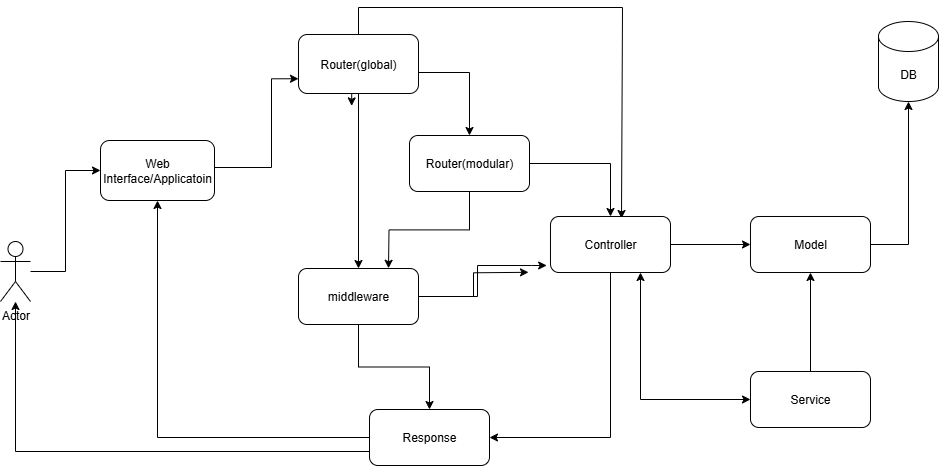

The diagram above was exported from draw.io. Its source (the exported page's mxGraphModel, read from the mxfile embedded in the PNG):
<mxGraphModel dx="1892" dy="596" grid="0" gridSize="10" guides="1" tooltips="1" connect="1" arrows="1" fold="1" page="1" pageScale="1" pageWidth="850" pageHeight="1100" background="light-dark(#FFFFFF,#FFFFFF)" math="0" shadow="0">
  <root>
    <mxCell id="0" />
    <mxCell id="1" parent="0" />
    <mxCell id="YOIw18CYa5GOVc5nZw5Y-18" style="edgeStyle=orthogonalEdgeStyle;rounded=0;orthogonalLoop=1;jettySize=auto;html=1;strokeColor=light-dark(#000000,#000000);strokeWidth=1;entryX=0;entryY=0.5;entryDx=0;entryDy=0;" edge="1" parent="1" source="YOIw18CYa5GOVc5nZw5Y-3" target="YOIw18CYa5GOVc5nZw5Y-7">
      <mxGeometry relative="1" as="geometry">
        <mxPoint x="112.800048828125" y="131.4000244140625" as="targetPoint" />
      </mxGeometry>
    </mxCell>
    <mxCell id="YOIw18CYa5GOVc5nZw5Y-3" value="Actor" style="shape=umlActor;verticalLabelPosition=bottom;verticalAlign=top;html=1;outlineConnect=0;strokeColor=light-dark(#000000,#000000);" vertex="1" parent="1">
      <mxGeometry x="-44" y="267" width="30" height="60" as="geometry" />
    </mxCell>
    <mxCell id="YOIw18CYa5GOVc5nZw5Y-21" style="edgeStyle=orthogonalEdgeStyle;rounded=0;orthogonalLoop=1;jettySize=auto;html=1;strokeColor=light-dark(#000000,#000000);entryX=0;entryY=0.75;entryDx=0;entryDy=0;" edge="1" parent="1" target="YOIw18CYa5GOVc5nZw5Y-19">
      <mxGeometry relative="1" as="geometry">
        <mxPoint x="226" y="100" as="targetPoint" />
        <mxPoint x="148" y="193" as="sourcePoint" />
        <Array as="points">
          <mxPoint x="227" y="193" />
          <mxPoint x="227" y="105" />
        </Array>
      </mxGeometry>
    </mxCell>
    <mxCell id="YOIw18CYa5GOVc5nZw5Y-7" value="&lt;font style=&quot;color: light-dark(rgb(0, 0, 0), rgb(0, 0, 0));&quot;&gt;Web Interface/Applicatoin&lt;/font&gt;" style="rounded=1;whiteSpace=wrap;html=1;fillColor=light-dark(#FFFFFF,#FFFFFF);strokeColor=light-dark(#000000,#000000);" vertex="1" parent="1">
      <mxGeometry x="56" y="166" width="114" height="60" as="geometry" />
    </mxCell>
    <mxCell id="YOIw18CYa5GOVc5nZw5Y-20" style="edgeStyle=orthogonalEdgeStyle;rounded=0;orthogonalLoop=1;jettySize=auto;html=1;exitX=0.25;exitY=1;exitDx=0;exitDy=0;" edge="1" parent="1" source="YOIw18CYa5GOVc5nZw5Y-19">
      <mxGeometry relative="1" as="geometry">
        <mxPoint x="307.2000732421875" y="131.4000244140625" as="targetPoint" />
      </mxGeometry>
    </mxCell>
    <mxCell id="YOIw18CYa5GOVc5nZw5Y-22" style="edgeStyle=orthogonalEdgeStyle;rounded=0;orthogonalLoop=1;jettySize=auto;html=1;strokeColor=light-dark(#000000,#000000);entryX=0.5;entryY=0;entryDx=0;entryDy=0;" edge="1" parent="1" target="YOIw18CYa5GOVc5nZw5Y-23">
      <mxGeometry relative="1" as="geometry">
        <mxPoint x="483" y="217" as="targetPoint" />
        <mxPoint x="374" y="98" as="sourcePoint" />
        <Array as="points">
          <mxPoint x="425" y="98" />
        </Array>
      </mxGeometry>
    </mxCell>
    <mxCell id="YOIw18CYa5GOVc5nZw5Y-28" style="edgeStyle=orthogonalEdgeStyle;rounded=0;orthogonalLoop=1;jettySize=auto;html=1;strokeColor=light-dark(#000000,#000000);" edge="1" parent="1" source="YOIw18CYa5GOVc5nZw5Y-19">
      <mxGeometry relative="1" as="geometry">
        <mxPoint x="577" y="244" as="targetPoint" />
        <Array as="points">
          <mxPoint x="314" y="33" />
          <mxPoint x="578" y="33" />
        </Array>
      </mxGeometry>
    </mxCell>
    <mxCell id="YOIw18CYa5GOVc5nZw5Y-31" style="edgeStyle=orthogonalEdgeStyle;rounded=0;orthogonalLoop=1;jettySize=auto;html=1;exitX=0.5;exitY=1;exitDx=0;exitDy=0;entryX=0.5;entryY=0;entryDx=0;entryDy=0;strokeColor=light-dark(#000000,#000000);" edge="1" parent="1" source="YOIw18CYa5GOVc5nZw5Y-19" target="YOIw18CYa5GOVc5nZw5Y-30">
      <mxGeometry relative="1" as="geometry" />
    </mxCell>
    <mxCell id="YOIw18CYa5GOVc5nZw5Y-19" value="Router(global)" style="rounded=1;whiteSpace=wrap;html=1;fillColor=light-dark(#FFFFFF,#FFFFFF);fontColor=light-dark(#000000,#000000);labelBorderColor=none;strokeColor=light-dark(#000000,#000000);" vertex="1" parent="1">
      <mxGeometry x="254" y="60" width="120" height="59" as="geometry" />
    </mxCell>
    <mxCell id="YOIw18CYa5GOVc5nZw5Y-25" value="" style="edgeStyle=orthogonalEdgeStyle;rounded=0;orthogonalLoop=1;jettySize=auto;html=1;strokeColor=light-dark(#000000,#000000);" edge="1" parent="1" source="YOIw18CYa5GOVc5nZw5Y-23" target="YOIw18CYa5GOVc5nZw5Y-24">
      <mxGeometry relative="1" as="geometry" />
    </mxCell>
    <mxCell id="YOIw18CYa5GOVc5nZw5Y-39" style="edgeStyle=orthogonalEdgeStyle;rounded=0;orthogonalLoop=1;jettySize=auto;html=1;exitX=0.5;exitY=1;exitDx=0;exitDy=0;strokeColor=light-dark(#000000,#000000);" edge="1" parent="1" source="YOIw18CYa5GOVc5nZw5Y-23">
      <mxGeometry relative="1" as="geometry">
        <mxPoint x="344" y="293.8000183105469" as="targetPoint" />
      </mxGeometry>
    </mxCell>
    <mxCell id="YOIw18CYa5GOVc5nZw5Y-23" value="Router(modular)" style="rounded=1;whiteSpace=wrap;html=1;fillColor=light-dark(#FFFFFF,#FFFFFF);fontColor=light-dark(#000000,#000000);labelBorderColor=none;strokeColor=light-dark(#000000,#000000);" vertex="1" parent="1">
      <mxGeometry x="365" y="161" width="120" height="56" as="geometry" />
    </mxCell>
    <mxCell id="YOIw18CYa5GOVc5nZw5Y-41" style="edgeStyle=orthogonalEdgeStyle;rounded=0;orthogonalLoop=1;jettySize=auto;html=1;exitX=0.5;exitY=1;exitDx=0;exitDy=0;entryX=1;entryY=0.5;entryDx=0;entryDy=0;strokeColor=light-dark(#000000,#000000);" edge="1" parent="1" source="YOIw18CYa5GOVc5nZw5Y-24" target="YOIw18CYa5GOVc5nZw5Y-34">
      <mxGeometry relative="1" as="geometry" />
    </mxCell>
    <mxCell id="YOIw18CYa5GOVc5nZw5Y-42" style="edgeStyle=orthogonalEdgeStyle;rounded=0;orthogonalLoop=1;jettySize=auto;html=1;exitX=0.75;exitY=1;exitDx=0;exitDy=0;entryX=0;entryY=0.5;entryDx=0;entryDy=0;strokeColor=light-dark(#000000,#000000);startArrow=classic;startFill=1;" edge="1" parent="1" source="YOIw18CYa5GOVc5nZw5Y-24" target="YOIw18CYa5GOVc5nZw5Y-38">
      <mxGeometry relative="1" as="geometry" />
    </mxCell>
    <mxCell id="YOIw18CYa5GOVc5nZw5Y-44" style="edgeStyle=orthogonalEdgeStyle;rounded=0;orthogonalLoop=1;jettySize=auto;html=1;exitX=1;exitY=0.5;exitDx=0;exitDy=0;entryX=0;entryY=0.5;entryDx=0;entryDy=0;strokeColor=light-dark(#000000,#000000);" edge="1" parent="1" source="YOIw18CYa5GOVc5nZw5Y-24" target="YOIw18CYa5GOVc5nZw5Y-37">
      <mxGeometry relative="1" as="geometry" />
    </mxCell>
    <mxCell id="YOIw18CYa5GOVc5nZw5Y-24" value="Controller" style="rounded=1;whiteSpace=wrap;html=1;fillColor=light-dark(#FFFFFF,#FFFFFF);fontColor=light-dark(#000000,#000000);labelBorderColor=none;strokeColor=light-dark(#000000,#000000);" vertex="1" parent="1">
      <mxGeometry x="506" y="242" width="120" height="56" as="geometry" />
    </mxCell>
    <mxCell id="YOIw18CYa5GOVc5nZw5Y-32" style="edgeStyle=orthogonalEdgeStyle;rounded=0;orthogonalLoop=1;jettySize=auto;html=1;exitX=1;exitY=0.5;exitDx=0;exitDy=0;" edge="1" parent="1" source="YOIw18CYa5GOVc5nZw5Y-30">
      <mxGeometry relative="1" as="geometry">
        <mxPoint x="484.00006103515625" y="297.8000183105469" as="targetPoint" />
      </mxGeometry>
    </mxCell>
    <mxCell id="YOIw18CYa5GOVc5nZw5Y-40" style="edgeStyle=orthogonalEdgeStyle;rounded=0;orthogonalLoop=1;jettySize=auto;html=1;exitX=0.5;exitY=1;exitDx=0;exitDy=0;entryX=0.5;entryY=0;entryDx=0;entryDy=0;strokeColor=light-dark(#000000,#000000);" edge="1" parent="1" source="YOIw18CYa5GOVc5nZw5Y-30" target="YOIw18CYa5GOVc5nZw5Y-34">
      <mxGeometry relative="1" as="geometry" />
    </mxCell>
    <mxCell id="YOIw18CYa5GOVc5nZw5Y-30" value="middleware" style="rounded=1;whiteSpace=wrap;html=1;fillColor=light-dark(#FFFFFF,#FFFFFF);fontColor=light-dark(#000000,#000000);labelBorderColor=none;strokeColor=light-dark(#000000,#000000);" vertex="1" parent="1">
      <mxGeometry x="254" y="294" width="120" height="56" as="geometry" />
    </mxCell>
    <mxCell id="YOIw18CYa5GOVc5nZw5Y-33" style="edgeStyle=orthogonalEdgeStyle;rounded=0;orthogonalLoop=1;jettySize=auto;html=1;exitX=1;exitY=0.5;exitDx=0;exitDy=0;entryX=-0.032;entryY=0.875;entryDx=0;entryDy=0;entryPerimeter=0;strokeColor=light-dark(#000000,#000000);" edge="1" parent="1" source="YOIw18CYa5GOVc5nZw5Y-30" target="YOIw18CYa5GOVc5nZw5Y-24">
      <mxGeometry relative="1" as="geometry">
        <Array as="points">
          <mxPoint x="433" y="322" />
          <mxPoint x="433" y="291" />
          <mxPoint x="487" y="291" />
        </Array>
      </mxGeometry>
    </mxCell>
    <mxCell id="YOIw18CYa5GOVc5nZw5Y-46" style="edgeStyle=orthogonalEdgeStyle;rounded=0;orthogonalLoop=1;jettySize=auto;html=1;exitX=0;exitY=0.5;exitDx=0;exitDy=0;entryX=0.5;entryY=1;entryDx=0;entryDy=0;strokeColor=light-dark(#000000,#000000);" edge="1" parent="1" source="YOIw18CYa5GOVc5nZw5Y-34" target="YOIw18CYa5GOVc5nZw5Y-7">
      <mxGeometry relative="1" as="geometry" />
    </mxCell>
    <mxCell id="YOIw18CYa5GOVc5nZw5Y-34" value="Response" style="rounded=1;whiteSpace=wrap;html=1;fillColor=light-dark(#FFFFFF,#FFFFFF);fontColor=light-dark(#000000,#000000);labelBorderColor=none;strokeColor=light-dark(#000000,#000000);" vertex="1" parent="1">
      <mxGeometry x="325" y="435" width="120" height="56" as="geometry" />
    </mxCell>
    <mxCell id="YOIw18CYa5GOVc5nZw5Y-36" value="&lt;font style=&quot;color: light-dark(rgb(0, 0, 0), rgb(0, 0, 0));&quot;&gt;DB&lt;/font&gt;" style="shape=cylinder3;whiteSpace=wrap;html=1;boundedLbl=1;backgroundOutline=1;size=15;fillColor=light-dark(#FFFFFF,#FFFFFF);strokeColor=light-dark(#000000,#000000);" vertex="1" parent="1">
      <mxGeometry x="834" y="47" width="60" height="80" as="geometry" />
    </mxCell>
    <mxCell id="YOIw18CYa5GOVc5nZw5Y-37" value="Model" style="rounded=1;whiteSpace=wrap;html=1;fillColor=light-dark(#FFFFFF,#FFFFFF);fontColor=light-dark(#000000,#000000);labelBorderColor=none;strokeColor=light-dark(#000000,#000000);" vertex="1" parent="1">
      <mxGeometry x="706" y="242" width="120" height="56" as="geometry" />
    </mxCell>
    <mxCell id="YOIw18CYa5GOVc5nZw5Y-45" style="edgeStyle=orthogonalEdgeStyle;rounded=0;orthogonalLoop=1;jettySize=auto;html=1;exitX=0.5;exitY=0;exitDx=0;exitDy=0;entryX=0.5;entryY=1;entryDx=0;entryDy=0;strokeColor=light-dark(#000000,#000000);" edge="1" parent="1" source="YOIw18CYa5GOVc5nZw5Y-38" target="YOIw18CYa5GOVc5nZw5Y-37">
      <mxGeometry relative="1" as="geometry" />
    </mxCell>
    <mxCell id="YOIw18CYa5GOVc5nZw5Y-38" value="Service" style="rounded=1;whiteSpace=wrap;html=1;fillColor=light-dark(#FFFFFF,#FFFFFF);fontColor=light-dark(#000000,#000000);labelBorderColor=none;strokeColor=light-dark(#000000,#000000);" vertex="1" parent="1">
      <mxGeometry x="706" y="397" width="120" height="56" as="geometry" />
    </mxCell>
    <mxCell id="YOIw18CYa5GOVc5nZw5Y-43" style="edgeStyle=orthogonalEdgeStyle;rounded=0;orthogonalLoop=1;jettySize=auto;html=1;exitX=1;exitY=0.5;exitDx=0;exitDy=0;entryX=0.5;entryY=1;entryDx=0;entryDy=0;entryPerimeter=0;strokeColor=light-dark(#000000,#000000);" edge="1" parent="1" source="YOIw18CYa5GOVc5nZw5Y-37" target="YOIw18CYa5GOVc5nZw5Y-36">
      <mxGeometry relative="1" as="geometry" />
    </mxCell>
    <mxCell id="YOIw18CYa5GOVc5nZw5Y-47" style="edgeStyle=orthogonalEdgeStyle;rounded=0;orthogonalLoop=1;jettySize=auto;html=1;exitX=0;exitY=0.75;exitDx=0;exitDy=0;strokeColor=light-dark(#000000,#000000);" edge="1" parent="1" source="YOIw18CYa5GOVc5nZw5Y-34" target="YOIw18CYa5GOVc5nZw5Y-3">
      <mxGeometry relative="1" as="geometry">
        <mxPoint x="-45" y="351" as="targetPoint" />
      </mxGeometry>
    </mxCell>
  </root>
</mxGraphModel>